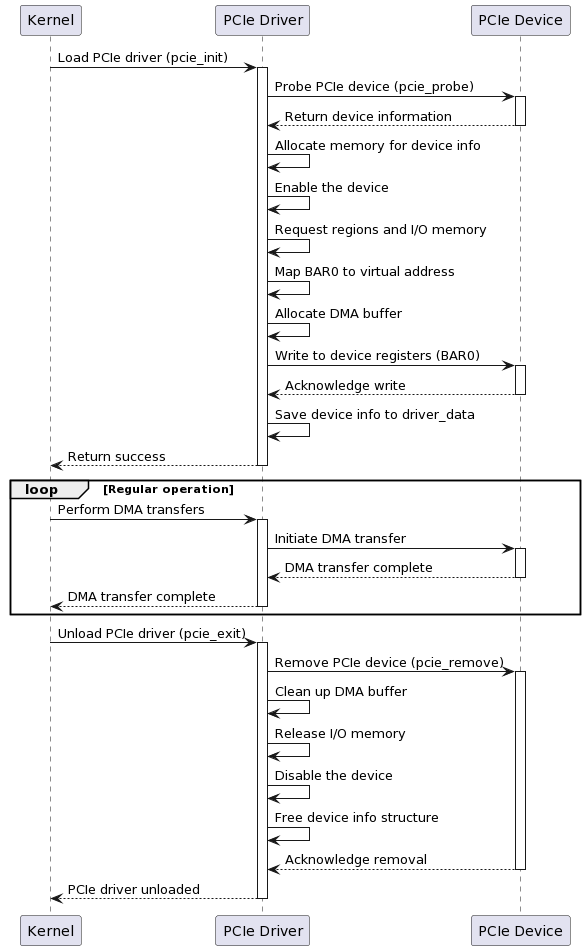

The diagram above was rendered by PlantUML. Its source (embedded in the PNG):
@startuml
participant "Kernel" as K
participant "PCIe Driver" as D
participant "PCIe Device" as P

K -> D: Load PCIe driver (pcie_init)
activate D

D -> P: Probe PCIe device (pcie_probe)
activate P

P --> D: Return device information
deactivate P

D -> D: Allocate memory for device info
D -> D: Enable the device
D -> D: Request regions and I/O memory
D -> D: Map BAR0 to virtual address
D -> D: Allocate DMA buffer
D -> P: Write to device registers (BAR0)
activate P

P --> D: Acknowledge write
deactivate P

D -> D: Save device info to driver_data
D --> K: Return success
deactivate D

loop Regular operation
    K -> D: Perform DMA transfers
    activate D
    
    D -> P: Initiate DMA transfer
    activate P
    
    P --> D: DMA transfer complete
    deactivate P
    
    D --> K: DMA transfer complete
    deactivate D
end

K -> D: Unload PCIe driver (pcie_exit)
activate D

D -> P: Remove PCIe device (pcie_remove)
activate P

D -> D: Clean up DMA buffer
D -> D: Release I/O memory
D -> D: Disable the device
D -> D: Free device info structure

P --> D: Acknowledge removal
deactivate P

D --> K: PCIe driver unloaded
deactivate D
@enduml